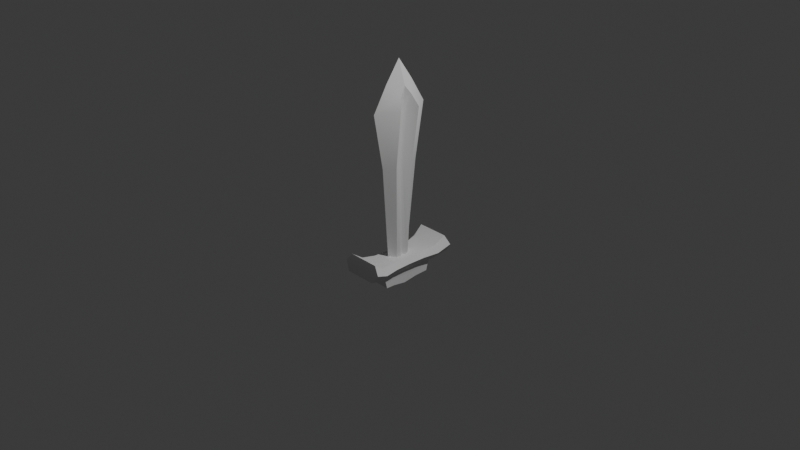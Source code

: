 # Source: sword.blend  (saved by Blender 4.0.36; exported with 4.5.12 LTS)
import bpy
from mathutils import Matrix  # noqa: F401  (used for matrix-valued properties, if any)

bpy.ops.wm.read_factory_settings(use_empty=True)
scene = bpy.context.scene
scene.name = 'Scene'

# ---- collections
col_collection = bpy.data.collections.new('Collection'); scene.collection.children.link(col_collection)
col_references = bpy.data.collections.new('References'); scene.collection.children.link(col_references)
col_sword = bpy.data.collections.new('Sword'); scene.collection.children.link(col_sword)

# ---- node groups
ng_auto_smooth = bpy.data.node_groups.new('Auto Smooth', 'GeometryNodeTree')
_s = ng_auto_smooth.interface.new_socket(name='Geometry', in_out='OUTPUT', socket_type='NodeSocketGeometry')
_s = ng_auto_smooth.interface.new_socket(name='Geometry', in_out='INPUT', socket_type='NodeSocketGeometry')
_s = ng_auto_smooth.interface.new_socket(name='Angle', in_out='INPUT', socket_type='NodeSocketFloat')
_s.subtype = 'ANGLE'
_s.min_value = 0.0
_s.max_value = 3.142
ng_auto_smooth.is_modifier = True
_N = ng_auto_smooth.nodes; _L = ng_auto_smooth.links
n0 = _N.new('NodeGroupOutput'); n0.name = 'Group Output'; n0.location = (480, -100)
n1 = _N.new('NodeGroupInput'); n1.name = 'Group Input'; n1.location = (-420, -300)
n2 = _N.new('NodeGroupInput'); n2.name = 'Group Input.001'; n2.location = (-60, -100)
n3 = _N.new('GeometryNodeSetShadeSmooth'); n3.name = 'Set Shade Smooth'; n3.location = (120, -100)
n3.domain = 'EDGE'
n4 = _N.new('GeometryNodeSetShadeSmooth'); n4.name = 'Set Shade Smooth.001'; n4.location = (300, -100)
n5 = _N.new('GeometryNodeInputMeshEdgeAngle'); n5.name = 'Edge Angle'; n5.location = (-420, -220)
n6 = _N.new('GeometryNodeInputEdgeSmooth'); n6.name = 'Is Edge Smooth'; n6.location = (-60, -160)
n7 = _N.new('GeometryNodeInputShadeSmooth'); n7.name = 'Is Face Smooth'; n7.location = (-240, -340)
n8 = _N.new('FunctionNodeBooleanMath'); n8.name = 'Boolean Math'; n8.location = (-60, -220)
n9 = _N.new('FunctionNodeCompare'); n9.name = 'Compare'; n9.location = (-240, -180)
n9.operation = 'LESS_EQUAL'
_L.new(n5.outputs[0], n9.inputs[0])
_L.new(n4.outputs[0], n0.inputs[0])
_L.new(n1.outputs[1], n9.inputs[1])
_L.new(n9.outputs[0], n8.inputs[0])
_L.new(n7.outputs[0], n8.inputs[1])
_L.new(n2.outputs[0], n3.inputs[0])
_L.new(n6.outputs[0], n3.inputs[1])
_L.new(n3.outputs[0], n4.inputs[0])
_L.new(n8.outputs[0], n3.inputs[2])
n0.is_active_output = True

# ---- world
world_world = bpy.data.worlds.new('World'); scene.world = world_world
world_world.use_nodes = True; world_world.node_tree.nodes.clear()
_N = world_world.node_tree.nodes; _L = world_world.node_tree.links
n0 = _N.new('ShaderNodeOutputWorld'); n0.name = 'World Output'; n0.location = (300, 300)
n1 = _N.new('ShaderNodeBackground'); n1.name = 'Background'; n1.location = (10, 300)
n1.inputs[0].default_value = (0.05088, 0.05088, 0.05088, 1.0)
_L.new(n1.outputs[0], n0.inputs[0])
n0.is_active_output = True
world_world.color = (0.05088, 0.05088, 0.05088)
world_world.use_sun_shadow = False
world_world.sun_shadow_jitter_overblur = 0.0

# ---- cameras
cam_camera = bpy.data.cameras.new('Camera')
cam_camera.clip_end = 100.0
cam_camera.ortho_scale = 7.314

# ---- lights
light_light = bpy.data.lights.new('Light', 'POINT')
light_light.transmission_factor = 0.0
light_light.use_soft_falloff = False
light_light.energy = 1000.0
light_light.shadow_soft_size = 0.1
light_light.shadow_maximum_resolution = 0.006
light_light.use_absolute_resolution = True

# ---- meshes
me_cube_002 = bpy.data.meshes.new('Cube.002')
me_cube_002.from_pydata([(-0.2055, -0.3279, -1.693), (-0.5813, -0.4698, 5.106), (-0.2055, 0.309, -1.693), (-0.5813, 0.5431, 5.102), (0.2097, -0.3279, -1.703), (0.5936, -0.4698, 5.104), (0.2097, 0.309, -1.703), (0.5936, 0.5431, 5.101), (-0.1715, -0.009686, -1.7), (-0.2821, 0.02555, 6.062), (0.1757, -0.009686, -1.696), (0.2947, 0.02555, 6.043), (-0.09824, 0.5459, -1.686), (-0.01353, 1.389, 5.015), (-0.09824, -0.5648, -1.695), (-0.01353, -1.368, 5.039), (-0.006247, -0.01002, 7.135), (-0.09824, -0.009686, -1.686), (-0.3048, -0.4133, 2.584), (-0.3048, 0.4601, 2.587), (0.2822, 0.4601, 2.552), (0.2822, -0.4133, 2.548), (0.09845, -0.009079, 2.69), (-0.1117, -0.009079, 2.71), (0.004993, -0.9332, 2.552), (0.004993, 0.9359, 2.538), (-0.2502, -0.1738, -1.702), (0.3946, -0.2472, 5.639), (-0.3765, -0.2472, 5.639), (0.254, -0.1738, -1.707), (-0.01916, -0.6786, 6.171), (-0.09848, -0.2959, -1.693), (-0.1351, -0.09122, 2.702), (0.1141, -0.09122, 2.675), (-0.3765, 0.2947, 5.664), (0.254, 0.1548, -1.707), (-0.2502, 0.1548, -1.702), (0.3946, 0.2947, 5.664), (-0.09848, 0.2769, -1.693), (-0.01916, 0.6799, 6.171), (0.1141, 0.1163, 2.679), (-0.1351, 0.1163, 2.706), (0.2513, 0.004842, 5.187), (0.2871, -0.1938, 5.152), (0.2863, 0.1942, 5.156), (0.2495, 0.01037, 5.547), (-0.2984, -0.194, 5.148), (-0.2984, 0.1962, 5.18), (-0.235, 0.00476, 5.176), (-0.2227, 0.01025, 5.539)], [], [(41, 47, 3, 19), (25, 13, 7, 20), (33, 43, 5, 21), (24, 15, 1, 18), (31, 29, 4, 14), (30, 28, 1, 15), (39, 34, 9, 16), (38, 35, 10, 17), (40, 44, 42, 22), (32, 46, 48, 23), (36, 38, 17, 8), (37, 39, 16, 11), (27, 30, 15, 5), (26, 31, 14, 0), (21, 5, 15, 24), (19, 3, 13, 25), (2, 19, 25, 12), (4, 21, 24, 14), (26, 32, 23, 8), (35, 40, 22, 10), (14, 24, 18, 0), (29, 33, 21, 4), (12, 25, 20, 6), (36, 41, 19, 2), (10, 22, 33, 29), (0, 18, 32, 26), (8, 17, 31, 26), (11, 16, 30, 27), (18, 1, 46, 32), (16, 9, 28, 30), (17, 10, 29, 31), (22, 42, 43, 33), (8, 23, 41, 36), (6, 20, 40, 35), (7, 13, 39, 37), (2, 12, 38, 36), (20, 7, 44, 40), (12, 6, 35, 38), (13, 3, 34, 39), (23, 48, 47, 41), (42, 44, 37, 45), (44, 7, 37), (5, 43, 27), (43, 42, 45, 27), (27, 45, 11), (45, 37, 11), (47, 48, 49, 34), (48, 46, 28, 49), (3, 47, 34), (46, 1, 28), (34, 49, 9), (49, 28, 9)])
me_cube_002.polygons.foreach_set('use_smooth', [True] * 52)
_uv = me_cube_002.uv_layers.new(name='UVMap')
_uv.uv.foreach_set('vector', [0.5282, 0.1875, 0.6067, 0.1875, 0.625, 0.25, 0.5282, 0.25, 0.5282, 0.375, 0.625, 0.375, 0.625, 0.5, 0.5282, 0.5, 0.5282, 0.6875, 0.6066, 0.6875, 0.625, 0.75, 0.5282, 0.75, 0.5282, 0.875, 0.625, 0.875, 0.625, 1.0, 0.5282, 1.0, 0.25, 0.6875, 0.375, 0.6875, 0.375, 0.75, 0.25, 0.75, 0.75, 0.6875, 0.875, 0.6875, 0.875, 0.75, 0.75, 0.75, 0.75, 0.5625, 0.875, 0.5625, 0.875, 0.6251, 0.75, 0.6251, 0.25, 0.5625, 0.375, 0.5625, 0.375, 0.625, 0.25, 0.6251, 0.5282, 0.5625, 0.6053, 0.5625, 0.5897, 0.6251, 0.5282, 0.6251, 0.5282, 0.06248, 0.6068, 0.06247, 0.5894, 0.1249, 0.5282, 0.125, 0.125, 0.5625, 0.25, 0.5625, 0.25, 0.6251, 0.125, 0.6251, 0.625, 0.5625, 0.75, 0.5625, 0.75, 0.6251, 0.625, 0.6251, 0.625, 0.6875, 0.75, 0.6875, 0.75, 0.75, 0.625, 0.75, 0.125, 0.6875, 0.25, 0.6875, 0.25, 0.75, 0.125, 0.75, 0.5282, 0.75, 0.625, 0.75, 0.625, 0.875, 0.5282, 0.875, 0.5282, 0.25, 0.625, 0.25, 0.625, 0.375, 0.5282, 0.375, 0.375, 0.25, 0.5282, 0.25, 0.5282, 0.375, 0.375, 0.375, 0.375, 0.75, 0.5282, 0.75, 0.5282, 0.875, 0.375, 0.875, 0.375, 0.06248, 0.5282, 0.06248, 0.5282, 0.125, 0.375, 0.125, 0.375, 0.5625, 0.5282, 0.5625, 0.5282, 0.6251, 0.375, 0.625, 0.375, 0.875, 0.5282, 0.875, 0.5282, 1.0, 0.375, 1.0, 0.375, 0.6875, 0.5282, 0.6875, 0.5282, 0.75, 0.375, 0.75, 0.375, 0.375, 0.5282, 0.375, 0.5282, 0.5, 0.375, 0.5, 0.375, 0.1875, 0.5282, 0.1875, 0.5282, 0.25, 0.375, 0.25, 0.375, 0.625, 0.5282, 0.6251, 0.5282, 0.6875, 0.375, 0.6875, 0.375, 0.0, 0.5282, 0.0, 0.5282, 0.06248, 0.375, 0.06248, 0.125, 0.6251, 0.25, 0.6251, 0.25, 0.6875, 0.125, 0.6875, 0.625, 0.6251, 0.75, 0.6251, 0.75, 0.6875, 0.625, 0.6875, 0.5282, 0.0, 0.625, 0.0, 0.6068, 0.06247, 0.5282, 0.06248, 0.75, 0.6251, 0.875, 0.6251, 0.875, 0.6875, 0.75, 0.6875, 0.25, 0.6251, 0.375, 0.625, 0.375, 0.6875, 0.25, 0.6875, 0.5282, 0.6251, 0.5897, 0.6251, 0.6066, 0.6875, 0.5282, 0.6875, 0.375, 0.125, 0.5282, 0.125, 0.5282, 0.1875, 0.375, 0.1875, 0.375, 0.5, 0.5282, 0.5, 0.5282, 0.5625, 0.375, 0.5625, 0.625, 0.5, 0.75, 0.5, 0.75, 0.5625, 0.625, 0.5625, 0.125, 0.5, 0.25, 0.5, 0.25, 0.5625, 0.125, 0.5625, 0.5282, 0.5, 0.625, 0.5, 0.6053, 0.5625, 0.5282, 0.5625, 0.25, 0.5, 0.375, 0.5, 0.375, 0.5625, 0.25, 0.5625, 0.75, 0.5, 0.875, 0.5, 0.875, 0.5625, 0.75, 0.5625, 0.5282, 0.125, 0.5894, 0.1249, 0.6067, 0.1875, 0.5282, 0.1875, 0.5897, 0.6251, 0.6053, 0.5625, 0.625, 0.5625, 0.6054, 0.6251, 0.6053, 0.5625, 0.625, 0.5, 0.625, 0.5625, 0.625, 0.75, 0.6066, 0.6875, 0.625, 0.6875, 0.6066, 0.6875, 0.5897, 0.6251, 0.6054, 0.6251, 0.625, 0.6875, 0.625, 0.6875, 0.6054, 0.6251, 0.625, 0.6251, 0.6054, 0.6251, 0.625, 0.5625, 0.625, 0.6251, 0.6067, 0.1875, 0.5894, 0.1249, 0.6051, 0.1249, 0.625, 0.1875, 0.5894, 0.1249, 0.6068, 0.06247, 0.625, 0.06247, 0.6051, 0.1249, 0.625, 0.25, 0.6067, 0.1875, 0.625, 0.1875, 0.6068, 0.06247, 0.625, 0.0, 0.625, 0.06247, 0.625, 0.1875, 0.6051, 0.1249, 0.625, 0.1249, 0.6051, 0.1249, 0.625, 0.06247, 0.625, 0.1249])
me_cube_002.update()
me_cube = bpy.data.meshes.new('Cube')
me_cube.from_pydata([(-1.733, -3.033, -0.8595), (-1.454, -2.307, 1.01), (1.772, -3.033, -0.9243), (1.493, -2.308, 0.9556), (-1.577, 0.0, -0.9122), (-1.296, 0.0, 1.07), (1.616, 0.0, -0.977), (1.335, 0.0, 1.016), (-2.124, -5.11, -1.14), (-1.8, -4.655, 0.7922), (1.841, -4.655, 0.7382), (2.165, -5.11, -1.205), (-2.382, -6.801, -2.282), (-2.382, -7.433, 0.2451), (2.425, -7.433, 0.1803), (2.425, -6.801, -2.346), (-2.41, -2.655, -0.09059), (2.418, -2.655, -0.177), (2.204, 0.0, -0.08568), (-2.194, 0.0, 0.0007025), (-2.952, -5.022, -0.2275), (2.955, -5.022, -0.3139), (-3.311, -7.117, -1.061), (3.311, -7.117, -1.148), (-1.733, 3.033, -0.8595), (-1.454, 2.307, 1.01), (1.772, 3.033, -0.9243), (1.493, 2.308, 0.9556), (-2.124, 5.11, -1.14), (-1.8, 4.655, 0.7922), (1.841, 4.655, 0.7382), (2.165, 5.11, -1.205), (-2.382, 6.801, -2.282), (-2.382, 7.433, 0.2451), (2.425, 7.433, 0.1803), (2.425, 6.801, -2.346), (-2.41, 2.655, -0.09059), (2.418, 2.655, -0.177), (-2.952, 5.022, -0.2275), (2.955, 5.022, -0.3139), (-3.311, 7.117, -1.061), (3.311, 7.117, -1.148), (1.616, 0.0, 1.011), (1.772, -2.278, 0.9528), (-1.733, -2.278, 1.018), (-1.577, 0.0, 1.076), (2.165, -4.934, 0.707), (-2.124, -4.934, 0.7718), (1.772, 2.278, 0.9528), (-1.733, 2.278, 1.018), (2.165, 4.934, 0.707), (-2.124, 4.934, 0.7718), (1.39, -2.134, 1.378), (-1.335, -2.133, 1.429), (-1.189, 2.535e-09, 1.484), (1.243, 2.535e-09, 1.434), (1.39, 2.134, 1.378), (-1.335, 2.133, 1.429), (1.711, -4.303, 1.177), (-1.654, -4.303, 1.227), (1.711, 4.303, 1.177), (-1.654, 4.303, 1.227), (1.404, -2.134, 2.148), (-1.321, -2.133, 2.198), (-1.175, 1.097e-09, 2.253), (1.257, 1.097e-09, 2.203), (1.404, 2.134, 2.148), (-1.321, 2.133, 2.198), (1.725, -4.101, 1.871), (-1.64, -4.101, 1.921), (1.725, 4.076, 1.896), (-1.64, 4.076, 1.946), (1.417, -2.184, 2.948), (-1.308, -2.183, 2.999), (-1.162, -2.564e-10, 3.433), (1.27, -2.564e-10, 3.383), (1.417, 2.159, 2.948), (-1.308, 2.158, 2.999), (1.738, -3.924, 2.646), (-1.627, -3.924, 2.696), (1.738, 3.873, 2.672), (-1.627, 3.873, 2.721)], [], [(18, 42, 43, 17), (0, 2, 11, 8), (4, 6, 2, 0), (10, 3, 52, 58), (16, 44, 45, 19), (46, 47, 13, 14), (30, 29, 61, 60), (17, 43, 46, 21), (16, 0, 8, 20), (23, 14, 13, 22), (21, 46, 14, 23), (8, 11, 15, 12), (20, 8, 12, 22), (47, 20, 22, 13), (11, 21, 23, 15), (15, 23, 22, 12), (44, 16, 20, 47), (2, 17, 21, 11), (0, 16, 19, 4), (6, 18, 17, 2), (18, 37, 48, 42), (24, 28, 31, 26), (4, 24, 26, 6), (3, 7, 55, 52), (36, 19, 45, 49), (50, 34, 33, 51), (1, 9, 59, 53), (37, 39, 50, 48), (36, 38, 28, 24), (41, 40, 33, 34), (39, 41, 34, 50), (28, 32, 35, 31), (38, 40, 32, 28), (51, 33, 40, 38), (31, 35, 41, 39), (35, 32, 40, 41), (49, 51, 38, 36), (26, 31, 39, 37), (24, 4, 19, 36), (6, 26, 37, 18), (7, 3, 43, 42), (1, 5, 45, 44), (10, 9, 47, 46), (9, 1, 44, 47), (3, 10, 46, 43), (27, 7, 42, 48), (5, 25, 49, 45), (29, 30, 50, 51), (25, 29, 51, 49), (30, 27, 48, 50), (61, 57, 67, 71), (54, 53, 63, 64), (58, 52, 62, 68), (60, 61, 71, 70), (5, 1, 53, 54), (29, 25, 57, 61), (7, 27, 56, 55), (9, 10, 58, 59), (27, 30, 60, 56), (25, 5, 54, 57), (65, 66, 76, 75), (71, 67, 77, 81), (64, 63, 73, 74), (68, 62, 72, 78), (55, 56, 66, 65), (59, 58, 68, 69), (56, 60, 70, 66), (57, 54, 64, 67), (53, 59, 69, 63), (52, 55, 65, 62), (75, 74, 73, 72), (72, 73, 79, 78), (75, 76, 77, 74), (76, 80, 81, 77), (69, 68, 78, 79), (66, 70, 80, 76), (67, 64, 74, 77), (63, 69, 79, 73), (62, 65, 75, 72), (70, 71, 81, 80)])
me_cube.polygons.foreach_set('use_smooth', [True] * 80)
_uv = me_cube.uv_layers.new(name='UVMap')
_uv.uv.foreach_set('vector', [0.5, 0.6249, 0.625, 0.6249, 0.625, 0.75, 0.5, 0.75, 0.125, 0.75, 0.375, 0.75, 0.375, 0.75, 0.125, 0.75, 0.125, 0.6249, 0.375, 0.6249, 0.375, 0.75, 0.125, 0.75, 0.6422, 0.75, 0.645, 0.75, 0.645, 0.75, 0.6422, 0.75, 0.5, 0.0, 0.625, 0.0, 0.625, 0.1251, 0.5, 0.1251, 0.625, 0.75, 0.875, 0.75, 0.875, 0.75, 0.625, 0.75, 0.6422, 0.75, 0.8578, 0.75, 0.8578, 0.75, 0.6422, 0.75, 0.5, 0.75, 0.625, 0.75, 0.625, 0.75, 0.5, 0.75, 0.5, 0.0, 0.375, 0.0, 0.375, 0.0, 0.5, 0.0, 0.5, 0.75, 0.625, 0.75, 0.625, 1.0, 0.5, 1.0, 0.5, 0.75, 0.625, 0.75, 0.625, 0.75, 0.5, 0.75, 0.125, 0.75, 0.375, 0.75, 0.375, 0.75, 0.125, 0.75, 0.5, 0.0, 0.375, 0.0, 0.375, 0.0, 0.5, 0.0, 0.625, 0.0, 0.5, 0.0, 0.5, 0.0, 0.625, 0.0, 0.375, 0.75, 0.5, 0.75, 0.5, 0.75, 0.375, 0.75, 0.375, 0.75, 0.5, 0.75, 0.5, 1.0, 0.375, 1.0, 0.625, 0.0, 0.5, 0.0, 0.5, 0.0, 0.625, 0.0, 0.375, 0.75, 0.5, 0.75, 0.5, 0.75, 0.375, 0.75, 0.375, 0.0, 0.5, 0.0, 0.5, 0.1251, 0.375, 0.1251, 0.375, 0.6249, 0.5, 0.6249, 0.5, 0.75, 0.375, 0.75, 0.5, 0.6249, 0.5, 0.75, 0.625, 0.75, 0.625, 0.6249, 0.125, 0.75, 0.125, 0.75, 0.375, 0.75, 0.375, 0.75, 0.125, 0.6249, 0.125, 0.75, 0.375, 0.75, 0.375, 0.6249, 0.645, 0.75, 0.647, 0.6249, 0.647, 0.6249, 0.645, 0.75, 0.5, 0.0, 0.5, 0.1251, 0.625, 0.1251, 0.625, 0.0, 0.625, 0.75, 0.625, 0.75, 0.875, 0.75, 0.875, 0.75, 0.855, 0.75, 0.8578, 0.75, 0.8578, 0.75, 0.855, 0.75, 0.5, 0.75, 0.5, 0.75, 0.625, 0.75, 0.625, 0.75, 0.5, 0.0, 0.5, 0.0, 0.375, 0.0, 0.375, 0.0, 0.5, 0.75, 0.5, 1.0, 0.625, 1.0, 0.625, 0.75, 0.5, 0.75, 0.5, 0.75, 0.625, 0.75, 0.625, 0.75, 0.125, 0.75, 0.125, 0.75, 0.375, 0.75, 0.375, 0.75, 0.5, 0.0, 0.5, 0.0, 0.375, 0.0, 0.375, 0.0, 0.625, 0.0, 0.625, 0.0, 0.5, 0.0, 0.5, 0.0, 0.375, 0.75, 0.375, 0.75, 0.5, 0.75, 0.5, 0.75, 0.375, 0.75, 0.375, 1.0, 0.5, 1.0, 0.5, 0.75, 0.625, 0.0, 0.625, 0.0, 0.5, 0.0, 0.5, 0.0, 0.375, 0.75, 0.375, 0.75, 0.5, 0.75, 0.5, 0.75, 0.375, 0.0, 0.375, 0.1251, 0.5, 0.1251, 0.5, 0.0, 0.375, 0.6249, 0.375, 0.75, 0.5, 0.75, 0.5, 0.6249, 0.647, 0.6249, 0.645, 0.75, 0.625, 0.75, 0.625, 0.6249, 0.855, 0.75, 0.853, 0.6249, 0.875, 0.6249, 0.875, 0.75, 0.6422, 0.75, 0.8578, 0.75, 0.875, 0.75, 0.625, 0.75, 0.8578, 0.75, 0.855, 0.75, 0.875, 0.75, 0.875, 0.75, 0.645, 0.75, 0.6422, 0.75, 0.625, 0.75, 0.625, 0.75, 0.645, 0.75, 0.647, 0.6249, 0.625, 0.6249, 0.625, 0.75, 0.853, 0.6249, 0.855, 0.75, 0.875, 0.75, 0.875, 0.6249, 0.8578, 0.75, 0.6422, 0.75, 0.625, 0.75, 0.875, 0.75, 0.855, 0.75, 0.8578, 0.75, 0.875, 0.75, 0.875, 0.75, 0.6422, 0.75, 0.645, 0.75, 0.625, 0.75, 0.625, 0.75, 0.8578, 0.75, 0.855, 0.75, 0.855, 0.75, 0.8578, 0.75, 0.853, 0.6249, 0.855, 0.75, 0.855, 0.75, 0.853, 0.6249, 0.6422, 0.75, 0.645, 0.75, 0.645, 0.75, 0.6422, 0.75, 0.6422, 0.75, 0.8578, 0.75, 0.8578, 0.75, 0.6422, 0.75, 0.853, 0.6249, 0.855, 0.75, 0.855, 0.75, 0.853, 0.6249, 0.8578, 0.75, 0.855, 0.75, 0.855, 0.75, 0.8578, 0.75, 0.647, 0.6249, 0.645, 0.75, 0.645, 0.75, 0.647, 0.6249, 0.8578, 0.75, 0.6422, 0.75, 0.6422, 0.75, 0.8578, 0.75, 0.645, 0.75, 0.6422, 0.75, 0.6422, 0.75, 0.645, 0.75, 0.855, 0.75, 0.853, 0.6249, 0.853, 0.6249, 0.855, 0.75, 0.647, 0.6249, 0.645, 0.75, 0.645, 0.75, 0.647, 0.6249, 0.8578, 0.75, 0.855, 0.75, 0.855, 0.75, 0.8578, 0.75, 0.853, 0.6249, 0.855, 0.75, 0.855, 0.75, 0.853, 0.6249, 0.6422, 0.75, 0.645, 0.75, 0.645, 0.75, 0.6422, 0.75, 0.647, 0.6249, 0.645, 0.75, 0.645, 0.75, 0.647, 0.6249, 0.8578, 0.75, 0.6422, 0.75, 0.6422, 0.75, 0.8578, 0.75, 0.645, 0.75, 0.6422, 0.75, 0.6422, 0.75, 0.645, 0.75, 0.855, 0.75, 0.853, 0.6249, 0.853, 0.6249, 0.855, 0.75, 0.855, 0.75, 0.8578, 0.75, 0.8578, 0.75, 0.855, 0.75, 0.645, 0.75, 0.647, 0.6249, 0.647, 0.6249, 0.645, 0.75, 0.647, 0.6249, 0.853, 0.6249, 0.855, 0.75, 0.645, 0.75, 0.645, 0.75, 0.855, 0.75, 0.8578, 0.75, 0.6422, 0.75, 0.647, 0.6249, 0.645, 0.75, 0.855, 0.75, 0.853, 0.6249, 0.645, 0.75, 0.6422, 0.75, 0.8578, 0.75, 0.855, 0.75, 0.8578, 0.75, 0.6422, 0.75, 0.6422, 0.75, 0.8578, 0.75, 0.645, 0.75, 0.6422, 0.75, 0.6422, 0.75, 0.645, 0.75, 0.855, 0.75, 0.853, 0.6249, 0.853, 0.6249, 0.855, 0.75, 0.855, 0.75, 0.8578, 0.75, 0.8578, 0.75, 0.855, 0.75, 0.645, 0.75, 0.647, 0.6249, 0.647, 0.6249, 0.645, 0.75, 0.6422, 0.75, 0.8578, 0.75, 0.8578, 0.75, 0.6422, 0.75])
me_cube.update()

# ---- objects
ob_light = bpy.data.objects.new('Light', light_light)
ob_camera = bpy.data.objects.new('Camera', cam_camera)
ob_referencex = bpy.data.objects.new('ReferenceX', None)
ob_referencey = bpy.data.objects.new('ReferenceY', None)
ob_blade = bpy.data.objects.new('Blade', me_cube_002)
ob_hilt = bpy.data.objects.new('Hilt', me_cube)

# ---- transforms, parenting, visibility, modifiers, constraints
ob_light.location = (4.076, 1.005, 5.904)
ob_light.rotation_euler = (0.6503, 0.05522, 1.866)
ob_light.lock_rotations_4d = False
ob_light.empty_display_type = 'ARROWS'
ob_light.color = (0.0, 0.0, 0.0, 0.0)
ob_light.lineart.crease_threshold = 0.0
ob_camera.location = (7.359, -6.926, 4.958)
ob_camera.rotation_euler = (1.109, 0.0, 0.8149)
ob_camera.lock_rotations_4d = False
ob_camera.empty_display_type = 'ARROWS'
ob_camera.color = (0.0, 0.0, 0.0, 0.0)
ob_camera.display_type = 'WIRE'
ob_camera.lineart.crease_threshold = 0.0
ob_referencex.location = (-2.749, 1.477, 0.0)
ob_referencex.rotation_euler = (1.571, -0.0, 1.571)
ob_referencex.empty_display_type = 'IMAGE'
ob_referencex.empty_display_size = 5.0
ob_referencex.show_empty_image_perspective = False
ob_referencey.location = (-0.1454, -2.8, 0.0)
ob_referencey.rotation_euler = (1.571, 0.0, 3.142)
ob_referencey.empty_display_type = 'IMAGE'
ob_referencey.empty_display_size = 5.0
ob_referencey.show_empty_image_perspective = False
ob_blade.location = (0.0, 0.0, 0.0)
ob_blade.scale = (0.2377, 0.2377, 0.2377)
_m = ob_blade.modifiers.new('Auto Smooth', 'NODES')
_m.node_group = ng_auto_smooth
_gi = [s.identifier for s in ng_auto_smooth.interface.items_tree if s.item_type == 'SOCKET' and s.in_out == 'INPUT']
_m[_gi[1]] = 0.5236  # Angle
ob_hilt.location = (0.0008427, -0.0025, -0.4579)
ob_hilt.scale = (-0.0715, -0.0715, -0.0715)
_m = ob_hilt.modifiers.new('Auto Smooth', 'NODES')
_m.node_group = ng_auto_smooth
_gi = [s.identifier for s in ng_auto_smooth.interface.items_tree if s.item_type == 'SOCKET' and s.in_out == 'INPUT']
_m[_gi[1]] = 0.6283  # Angle

# ---- collection membership
col_collection.objects.link(ob_light)
col_collection.objects.link(ob_camera)
col_references.objects.link(ob_referencex)
col_references.objects.link(ob_referencey)
col_sword.objects.link(ob_blade)
col_sword.objects.link(ob_hilt)

# ---- scene / render settings (as saved in the file)
scene.camera = ob_camera
scene.frame_start = 1; scene.frame_end = 250; scene.frame_set(61)
scene.render.engine = 'BLENDER_EEVEE_NEXT'
scene.cycles.sampling_pattern = 'TABULATED_SOBOL'
bpy.context.view_layer.update()
